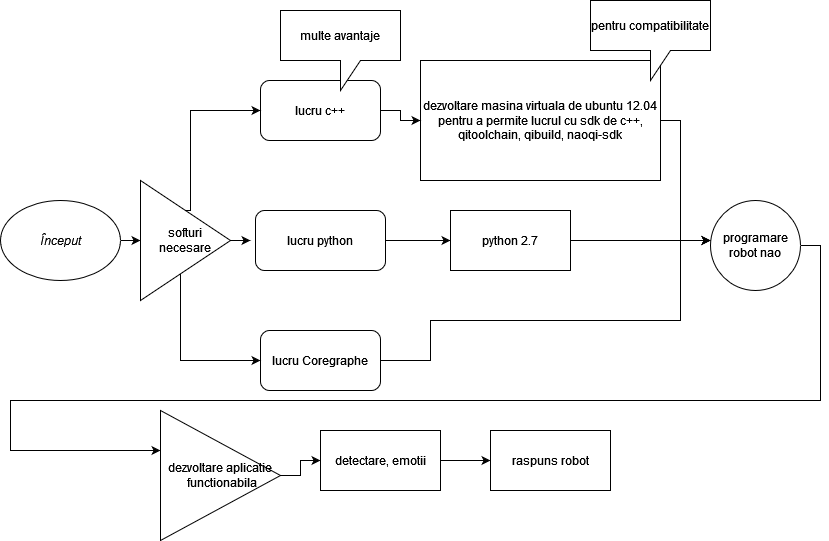

The diagram above was exported from draw.io. Its source (the exported page's mxGraphModel, read from the mxfile embedded in the PNG):
<mxGraphModel dx="1050" dy="635" grid="1" gridSize="10" guides="1" tooltips="1" connect="1" arrows="1" fold="1" page="1" pageScale="1" pageWidth="850" pageHeight="1100" math="0" shadow="0">
  <root>
    <mxCell id="0" />
    <mxCell id="1" parent="0" />
    <mxCell id="2dxf_iA8FcEXk_21c7_Q-15" style="edgeStyle=orthogonalEdgeStyle;rounded=0;orthogonalLoop=1;jettySize=auto;html=1;exitX=1;exitY=0.5;exitDx=0;exitDy=0;entryX=0;entryY=0.5;entryDx=0;entryDy=0;" edge="1" parent="1" source="2dxf_iA8FcEXk_21c7_Q-1" target="2dxf_iA8FcEXk_21c7_Q-12">
      <mxGeometry relative="1" as="geometry" />
    </mxCell>
    <mxCell id="2dxf_iA8FcEXk_21c7_Q-1" value="&lt;i&gt;Început&lt;/i&gt;" style="ellipse;whiteSpace=wrap;html=1;" vertex="1" parent="1">
      <mxGeometry x="10" y="200" width="120" height="80" as="geometry" />
    </mxCell>
    <mxCell id="2dxf_iA8FcEXk_21c7_Q-29" style="edgeStyle=orthogonalEdgeStyle;rounded=0;orthogonalLoop=1;jettySize=auto;html=1;exitX=1;exitY=0.5;exitDx=0;exitDy=0;entryX=0;entryY=0.5;entryDx=0;entryDy=0;" edge="1" parent="1" source="2dxf_iA8FcEXk_21c7_Q-3">
      <mxGeometry relative="1" as="geometry">
        <mxPoint x="720" y="240" as="targetPoint" />
        <Array as="points">
          <mxPoint x="690" y="120" />
          <mxPoint x="690" y="240" />
        </Array>
      </mxGeometry>
    </mxCell>
    <mxCell id="2dxf_iA8FcEXk_21c7_Q-3" value="&lt;div&gt;dezvoltare masina virtuala de ubuntu 12.04 pentru a permite lucrul cu sdk de c++, qitoolchain, qibuild, naoqi-sdk&lt;br&gt;&lt;/div&gt;" style="rounded=0;whiteSpace=wrap;html=1;" vertex="1" parent="1">
      <mxGeometry x="430" y="60" width="240" height="120" as="geometry" />
    </mxCell>
    <mxCell id="2dxf_iA8FcEXk_21c7_Q-26" style="edgeStyle=orthogonalEdgeStyle;rounded=0;orthogonalLoop=1;jettySize=auto;html=1;exitX=1;exitY=0.5;exitDx=0;exitDy=0;entryX=0;entryY=0.5;entryDx=0;entryDy=0;" edge="1" parent="1" source="2dxf_iA8FcEXk_21c7_Q-4" target="2dxf_iA8FcEXk_21c7_Q-3">
      <mxGeometry relative="1" as="geometry" />
    </mxCell>
    <mxCell id="2dxf_iA8FcEXk_21c7_Q-4" value="lucru c++" style="rounded=1;whiteSpace=wrap;html=1;" vertex="1" parent="1">
      <mxGeometry x="270" y="80" width="120" height="60" as="geometry" />
    </mxCell>
    <mxCell id="2dxf_iA8FcEXk_21c7_Q-28" style="edgeStyle=orthogonalEdgeStyle;rounded=0;orthogonalLoop=1;jettySize=auto;html=1;exitX=1;exitY=0.5;exitDx=0;exitDy=0;entryX=0;entryY=0.5;entryDx=0;entryDy=0;" edge="1" parent="1" source="2dxf_iA8FcEXk_21c7_Q-6" target="2dxf_iA8FcEXk_21c7_Q-9">
      <mxGeometry relative="1" as="geometry" />
    </mxCell>
    <mxCell id="2dxf_iA8FcEXk_21c7_Q-6" value="lucru python" style="rounded=1;whiteSpace=wrap;html=1;" vertex="1" parent="1">
      <mxGeometry x="265" y="210" width="130" height="60" as="geometry" />
    </mxCell>
    <mxCell id="2dxf_iA8FcEXk_21c7_Q-31" style="edgeStyle=orthogonalEdgeStyle;rounded=0;orthogonalLoop=1;jettySize=auto;html=1;exitX=1;exitY=0.5;exitDx=0;exitDy=0;entryX=0;entryY=0.5;entryDx=0;entryDy=0;" edge="1" parent="1" source="2dxf_iA8FcEXk_21c7_Q-7">
      <mxGeometry relative="1" as="geometry">
        <mxPoint x="720" y="240" as="targetPoint" />
        <Array as="points">
          <mxPoint x="440" y="360" />
          <mxPoint x="440" y="320" />
          <mxPoint x="690" y="320" />
          <mxPoint x="690" y="240" />
        </Array>
      </mxGeometry>
    </mxCell>
    <mxCell id="2dxf_iA8FcEXk_21c7_Q-7" value="lucru Coregraphe" style="rounded=1;whiteSpace=wrap;html=1;" vertex="1" parent="1">
      <mxGeometry x="270" y="330" width="120" height="60" as="geometry" />
    </mxCell>
    <mxCell id="2dxf_iA8FcEXk_21c7_Q-30" style="edgeStyle=orthogonalEdgeStyle;rounded=0;orthogonalLoop=1;jettySize=auto;html=1;exitX=1;exitY=0.5;exitDx=0;exitDy=0;entryX=0;entryY=0.5;entryDx=0;entryDy=0;" edge="1" parent="1" source="2dxf_iA8FcEXk_21c7_Q-9">
      <mxGeometry relative="1" as="geometry">
        <mxPoint x="720" y="240" as="targetPoint" />
      </mxGeometry>
    </mxCell>
    <mxCell id="2dxf_iA8FcEXk_21c7_Q-9" value="python 2.7" style="rounded=0;whiteSpace=wrap;html=1;" vertex="1" parent="1">
      <mxGeometry x="460" y="210" width="120" height="60" as="geometry" />
    </mxCell>
    <mxCell id="2dxf_iA8FcEXk_21c7_Q-10" value="pentru compatibilitate" style="shape=callout;whiteSpace=wrap;html=1;perimeter=calloutPerimeter;" vertex="1" parent="1">
      <mxGeometry x="600" width="120" height="80" as="geometry" />
    </mxCell>
    <mxCell id="2dxf_iA8FcEXk_21c7_Q-11" value="multe avantaje" style="shape=callout;whiteSpace=wrap;html=1;perimeter=calloutPerimeter;" vertex="1" parent="1">
      <mxGeometry x="290" y="10" width="120" height="80" as="geometry" />
    </mxCell>
    <mxCell id="2dxf_iA8FcEXk_21c7_Q-18" style="edgeStyle=orthogonalEdgeStyle;rounded=0;orthogonalLoop=1;jettySize=auto;html=1;exitX=0.5;exitY=0;exitDx=0;exitDy=0;entryX=0;entryY=0.5;entryDx=0;entryDy=0;" edge="1" parent="1" source="2dxf_iA8FcEXk_21c7_Q-12" target="2dxf_iA8FcEXk_21c7_Q-4">
      <mxGeometry relative="1" as="geometry">
        <Array as="points">
          <mxPoint x="200" y="210" />
          <mxPoint x="200" y="110" />
        </Array>
      </mxGeometry>
    </mxCell>
    <mxCell id="2dxf_iA8FcEXk_21c7_Q-21" style="edgeStyle=orthogonalEdgeStyle;rounded=0;orthogonalLoop=1;jettySize=auto;html=1;exitX=1;exitY=0.5;exitDx=0;exitDy=0;" edge="1" parent="1" source="2dxf_iA8FcEXk_21c7_Q-12">
      <mxGeometry relative="1" as="geometry">
        <mxPoint x="260" y="240" as="targetPoint" />
      </mxGeometry>
    </mxCell>
    <mxCell id="2dxf_iA8FcEXk_21c7_Q-23" style="edgeStyle=orthogonalEdgeStyle;rounded=0;orthogonalLoop=1;jettySize=auto;html=1;exitX=0.5;exitY=1;exitDx=0;exitDy=0;entryX=0;entryY=0.5;entryDx=0;entryDy=0;" edge="1" parent="1" source="2dxf_iA8FcEXk_21c7_Q-12" target="2dxf_iA8FcEXk_21c7_Q-7">
      <mxGeometry relative="1" as="geometry">
        <Array as="points">
          <mxPoint x="190" y="270" />
          <mxPoint x="190" y="360" />
        </Array>
      </mxGeometry>
    </mxCell>
    <mxCell id="2dxf_iA8FcEXk_21c7_Q-12" value="softuri necesare" style="triangle;whiteSpace=wrap;html=1;" vertex="1" parent="1">
      <mxGeometry x="150" y="180" width="90" height="120" as="geometry" />
    </mxCell>
    <mxCell id="2dxf_iA8FcEXk_21c7_Q-36" style="edgeStyle=orthogonalEdgeStyle;rounded=0;orthogonalLoop=1;jettySize=auto;html=1;exitX=1;exitY=0.5;exitDx=0;exitDy=0;" edge="1" parent="1" source="2dxf_iA8FcEXk_21c7_Q-32">
      <mxGeometry relative="1" as="geometry">
        <mxPoint x="170" y="450" as="targetPoint" />
        <Array as="points">
          <mxPoint x="830" y="245" />
          <mxPoint x="830" y="400" />
          <mxPoint x="20" y="400" />
          <mxPoint x="20" y="450" />
        </Array>
      </mxGeometry>
    </mxCell>
    <mxCell id="2dxf_iA8FcEXk_21c7_Q-32" value="programare robot nao" style="ellipse;whiteSpace=wrap;html=1;aspect=fixed;" vertex="1" parent="1">
      <mxGeometry x="720" y="200" width="90" height="90" as="geometry" />
    </mxCell>
    <mxCell id="2dxf_iA8FcEXk_21c7_Q-43" style="edgeStyle=orthogonalEdgeStyle;rounded=0;orthogonalLoop=1;jettySize=auto;html=1;exitX=1;exitY=0.5;exitDx=0;exitDy=0;entryX=0;entryY=0.5;entryDx=0;entryDy=0;" edge="1" parent="1" source="2dxf_iA8FcEXk_21c7_Q-37" target="2dxf_iA8FcEXk_21c7_Q-38">
      <mxGeometry relative="1" as="geometry">
        <mxPoint x="320" y="465" as="targetPoint" />
      </mxGeometry>
    </mxCell>
    <mxCell id="2dxf_iA8FcEXk_21c7_Q-37" value="&lt;div&gt;dezvoltare aplicatie&lt;/div&gt;&lt;div&gt;&amp;nbsp;functionabila&lt;/div&gt;" style="triangle;whiteSpace=wrap;html=1;" vertex="1" parent="1">
      <mxGeometry x="170" y="410" width="120" height="130" as="geometry" />
    </mxCell>
    <mxCell id="2dxf_iA8FcEXk_21c7_Q-42" style="edgeStyle=orthogonalEdgeStyle;rounded=0;orthogonalLoop=1;jettySize=auto;html=1;exitX=1;exitY=0.5;exitDx=0;exitDy=0;entryX=0;entryY=0.5;entryDx=0;entryDy=0;" edge="1" parent="1" source="2dxf_iA8FcEXk_21c7_Q-38" target="2dxf_iA8FcEXk_21c7_Q-39">
      <mxGeometry relative="1" as="geometry" />
    </mxCell>
    <mxCell id="2dxf_iA8FcEXk_21c7_Q-38" value="&lt;div&gt;detectare, emotii&lt;/div&gt;" style="rounded=0;whiteSpace=wrap;html=1;" vertex="1" parent="1">
      <mxGeometry x="330" y="430" width="120" height="60" as="geometry" />
    </mxCell>
    <mxCell id="2dxf_iA8FcEXk_21c7_Q-39" value="raspuns robot" style="rounded=0;whiteSpace=wrap;html=1;" vertex="1" parent="1">
      <mxGeometry x="500" y="430" width="120" height="60" as="geometry" />
    </mxCell>
  </root>
</mxGraphModel>